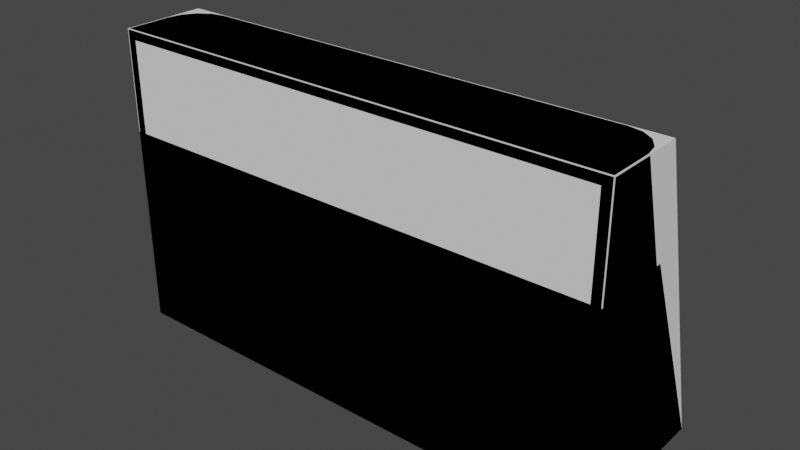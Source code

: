 # Source: windshield.blend  (saved by Blender 2.82.7; exported with 4.5.12 LTS)
import bpy
from mathutils import Matrix  # noqa: F401  (used for matrix-valued properties, if any)

bpy.ops.wm.read_factory_settings(use_empty=True)
scene = bpy.context.scene
scene.name = 'Scene'

# ---- collections
col_collection = bpy.data.collections.new('Collection'); scene.collection.children.link(col_collection)

# ---- world
world_world = bpy.data.worlds.new('World'); scene.world = world_world
world_world.use_nodes = True; world_world.node_tree.nodes.clear()
_N = world_world.node_tree.nodes; _L = world_world.node_tree.links
n0 = _N.new('ShaderNodeOutputWorld'); n0.name = 'World Output'; n0.location = (300, 300)
n1 = _N.new('ShaderNodeBackground'); n1.name = 'Background'; n1.location = (10, 300)
n1.inputs[0].default_value = (0.05088, 0.05088, 0.05088, 1.0)
_L.new(n1.outputs[0], n0.inputs[0])
n0.is_active_output = True
world_world.color = (0.05088, 0.05088, 0.05088)
world_world.use_sun_shadow = False
world_world.sun_shadow_jitter_overblur = 0.0

# ---- meshes
me_windshield_6x2x2_lod0 = bpy.data.meshes.new('windshield-6x2x2-lod0')
me_windshield_6x2x2_lod0.from_pydata([(-0.4, -0.4, 0.0), (-0.4, -0.4, 0.32), (-0.4, 0.4, 0.0), (4.373, 0.9839, 0.0), (0.4, -0.4, 0.0), (0.4, -0.4, 0.32), (0.4, 0.4, 0.0), (4.4, 0.85, 0.0), (0.4, 1.2, 0.0), (4.4, 0.4, 0.0), (4.184, 0.3734, 1.92), (4.05, 0.4, 1.92), (-0.4, -0.4, 1.92), (3.6, 1.2, 0.0), (3.6, 0.4, 0.0), (-0.05, 0.4, 1.92), (3.6, -0.4, 0.0), (4.4, -0.4, 0.32), (4.4, -0.4, 0.0), (-0.3734, 0.1839, 1.92), (0.4, -0.4, 1.92), (-0.4, 0.05, 1.92), (0.4, 0.4, 1.92), (3.6, 0.4, 1.92), (-0.1839, 0.3734, 1.92), (-0.2975, 0.2975, 1.92), (-0.05, 1.2, 0.0), (-0.1839, 1.173, 0.0), (-0.2975, 1.097, 0.0), (-0.3734, 0.9839, 0.0), (-0.4, 0.85, 0.0), (-0.4, 0.85, 0.32), (-0.3734, 0.9839, 0.32), (-0.2975, 1.097, 0.32), (-0.1839, 1.173, 0.32), (-0.05, 1.2, 0.32), (0.4, 1.2, 0.32), (0.4, 0.4, 0.32), (-0.4, 0.4, 0.32), (4.297, 1.097, 0.0), (4.184, 1.173, 0.0), (4.05, 1.2, 0.0), (4.05, 1.2, 0.32), (4.184, 1.173, 0.32), (4.297, 1.097, 0.32), (4.373, 0.9839, 0.32), (4.4, 0.85, 0.32), (4.4, 0.4, 0.32), (3.6, 1.2, 0.32), (4.297, 0.2975, 1.92), (4.373, 0.1839, 1.92), (4.4, 0.05, 1.92), (4.4, -0.4, 1.92), (3.6, -0.4, 1.92), (4.301, 0.7943, 0.32), (4.22, 1.02, 0.32), (4.11, 1.076, 0.32), (3.987, 1.089, 0.32), (3.6, -0.4, 0.32), (3.6, 0.4, 0.32), (3.6, 1.088, 0.32), (4.287, 0.9188, 0.32), (4.3, -0.4, 0.32), (4.3, 0.4, 0.32), (3.6, 0.3382, 1.82), (4.041, 0.3387, 1.82), (4.147, 0.3193, 1.82), (4.3, -0.4, 1.82), (4.3, 0.06466, 1.82), (4.3, 0.09092, 1.82), (4.281, 0.1924, 1.82), (4.228, 0.2671, 1.82), (-0.3, 0.4, 0.32), (0.4, 1.088, 0.32), (0.01269, 1.089, 0.32), (-0.1101, 1.076, 0.32), (-0.2204, 1.02, 0.32), (-0.3009, 0.7943, 0.32), (-0.2871, 0.9188, 0.32), (-0.3, -0.4, 0.32), (0.4, 0.3382, 1.82), (-0.04099, 0.3387, 1.82), (-0.1473, 0.3193, 1.82), (-0.3, -0.4, 1.82), (-0.3003, 0.06466, 1.82), (-0.3003, 0.09092, 1.82), (-0.2805, 0.1924, 1.82), (-0.228, 0.2671, 1.82), (0.4, -0.4, 1.82), (0.3997, 0.06466, 1.82), (3.6, -0.4, 1.82), (3.6, 0.06466, 1.82), (4.4, 0.85, 0.32), (4.373, 0.9839, 0.32), (4.297, 1.097, 0.32), (4.184, 1.173, 0.32), (-0.2975, 1.097, 0.32), (-0.3734, 0.9839, 0.32), (-0.1839, 1.173, 0.32), (-0.05, 1.2, 0.32), (-0.4, 0.85, 0.32), (0.4, 1.2, 0.32), (-0.4, 0.4, 0.32), (4.05, 1.2, 0.32), (4.4, 0.4, 0.32), (3.6, 1.2, 0.32)], [], [(0, 1, 102, 2), (37, 6, 14, 59), (6, 37, 5, 4), (5, 79, 0, 4), (2, 6, 4, 0), (7, 14, 3), (8, 101, 105, 13), (6, 8, 13, 14), (3, 14, 39), (14, 13, 41), (9, 104, 17, 18), (14, 7, 9), (1, 0, 79), (59, 14, 16, 58), (14, 9, 18, 16), (20, 21, 12), (22, 20, 53, 23), (20, 22, 15), (6, 2, 30), (6, 26, 8), (26, 6, 27), (27, 6, 28), (28, 6, 29), (30, 29, 6), (26, 99, 101, 8), (27, 98, 99, 26), (28, 96, 98, 27), (29, 97, 96, 28), (30, 100, 97, 29), (2, 102, 100, 30), (39, 14, 40), (41, 40, 14), (7, 92, 104, 9), (3, 93, 92, 7), (39, 94, 93, 3), (40, 95, 94, 39), (41, 103, 95, 40), (13, 105, 103, 41), (15, 24, 20), (24, 25, 20), (25, 19, 20), (21, 20, 19), (53, 11, 23), (53, 52, 51), (51, 50, 53), (50, 49, 53), (49, 10, 53), (11, 53, 10), (1, 12, 21, 38), (38, 21, 31), (32, 31, 21, 19), (33, 32, 19, 25), (34, 33, 25, 24), (35, 34, 24, 15), (36, 35, 15, 22), (23, 48, 36, 22), (48, 23, 11, 42), (47, 51, 52, 17), (47, 46, 51), (45, 50, 51, 46), (44, 49, 50, 45), (44, 43, 10, 49), (11, 10, 43, 42), (59, 58, 62, 63), (59, 63, 54), (59, 57, 60), (61, 55, 59), (56, 57, 59), (59, 55, 56), (59, 54, 61), (62, 67, 68, 63), (54, 63, 68, 69), (71, 66, 56, 55), (55, 61, 70, 71), (64, 60, 57, 65), (57, 56, 66, 65), (70, 61, 54, 69), (37, 72, 79, 5), (37, 77, 72), (37, 73, 74), (78, 37, 76), (75, 37, 74), (37, 75, 76), (37, 78, 77), (79, 72, 84, 83), (77, 85, 84, 72), (87, 76, 75, 82), (76, 87, 86, 78), (80, 81, 74, 73), (74, 81, 82, 75), (86, 85, 77, 78), (60, 64, 80, 73), (60, 73, 37, 59), (1, 79, 83, 12), (52, 67, 62, 17), (83, 84, 89, 88), (68, 67, 90, 91), (89, 91, 90, 88), (64, 91, 89, 80), (68, 91, 69), (70, 69, 91), (71, 70, 91), (66, 71, 91), (65, 66, 91), (64, 65, 91), (53, 90, 67, 52), (53, 20, 88, 90), (81, 80, 89), (81, 89, 82), (82, 89, 87), (87, 89, 86), (85, 86, 89), (85, 89, 84), (12, 83, 88, 20), (18, 17, 62), (18, 62, 58, 16)])
me_windshield_6x2x2_lod0.polygons.foreach_set('use_smooth', [1, 0, 0, 0, 0, 0, 1, 0, 0, 0, 1, 0, 0, 0, 0, 0, 0, 0, 0, 0, 0, 0, 0, 0, 1, 1, 1, 1, 1, 1, 0, 0, 1, 1, 1, 1, 1, 1, 0, 0, 0, 0, 0, 0, 0, 0, 0, 0, 1, 1, 1, 1, 1, 1, 1, 1, 1, 1, 1, 1, 1, 1, 1, 0, 0, 0, 0, 0, 0, 0, 0, 0, 0, 0, 0, 0, 0, 0, 0, 0, 0, 0, 0, 0, 0, 0, 0, 0, 0, 0, 0, 0, 0, 0, 0, 0, 0, 0, 0, 0, 0, 0, 0, 0, 0, 0, 0, 0, 0, 0, 0, 0, 0, 0, 0, 0])
_uv = me_windshield_6x2x2_lod0.uv_layers.new(name='UVMap')
_uv.uv.foreach_set('vector', [0.375, 0.0, 0.625, 0.0, 0.625, 0.25, 0.375, 0.25, 0.625, 0.5, 0.375, 0.5, 0.375, 0.5, 0.625, 0.5, 0.375, 0.5, 0.625, 0.5, 0.625, 0.75, 0.375, 0.75, 0.625, 0.75, 0.8438, 0.75, 0.375, 0.0, 0.375, 0.75, 0.125, 0.5, 0.375, 0.5, 0.375, 0.75, 0.125, 0.75, 0.0, 0.0, 0.375, 0.5, 0.0, 0.0, 0.375, 0.5, 0.625, 0.5, 0.625, 0.5, 0.375, 0.5, 0.375, 0.5, 0.375, 0.5, 0.375, 0.5, 0.375, 0.5, 0.0, 0.0, 0.375, 0.5, 0.0, 0.0, 0.375, 0.5, 0.125, 0.5, 0.0, 0.0, 0.375, 0.5, 0.625, 0.5, 0.625, 0.5, 0.375, 0.5, 0.375, 0.5, 0.0, 0.0, 0.375, 0.5, 0.625, 0.0, 0.375, 0.0, 0.625, 0.0, 0.625, 0.5, 0.375, 0.5, 0.375, 0.5, 0.625, 0.5, 0.375, 0.5, 0.375, 0.5, 0.375, 0.5, 0.375, 0.5, 0.375, 0.5, 0.0, 0.0, 0.125, 0.5, 0.625, 0.5, 0.625, 0.5, 0.625, 0.5, 0.625, 0.5, 0.375, 0.5, 0.375, 0.5, 0.0, 0.0, 0.375, 0.5, 0.125, 0.5, 0.0, 0.0, 0.375, 0.5, 0.0, 0.0, 0.375, 0.5, 0.0, 0.0, 0.375, 0.5, 0.0, 0.0, 0.0, 0.0, 0.375, 0.5, 0.0, 0.0, 0.0, 0.0, 0.375, 0.5, 0.0, 0.0, 0.0, 0.0, 0.0, 0.0, 0.375, 0.5, 0.0, 0.0, 0.0, 0.0, 0.375, 0.5, 0.375, 0.5, 0.0, 0.0, 0.0, 0.0, 0.0, 0.0, 0.0, 0.0, 0.0, 0.0, 0.0, 0.0, 0.0, 0.0, 0.0, 0.0, 0.0, 0.0, 0.0, 0.0, 0.0, 0.0, 0.0, 0.0, 0.0, 0.0, 0.0, 0.0, 0.0, 0.0, 0.0, 0.0, 0.125, 0.5, 0.125, 0.5, 0.0, 0.0, 0.0, 0.0, 0.0, 0.0, 0.375, 0.5, 0.0, 0.0, 0.0, 0.0, 0.0, 0.0, 0.375, 0.5, 0.0, 0.0, 0.0, 0.0, 0.375, 0.5, 0.375, 0.5, 0.0, 0.0, 0.0, 0.0, 0.0, 0.0, 0.0, 0.0, 0.0, 0.0, 0.0, 0.0, 0.0, 0.0, 0.0, 0.0, 0.0, 0.0, 0.0, 0.0, 0.0, 0.0, 0.0, 0.0, 0.0, 0.0, 0.0, 0.0, 0.0, 0.0, 0.0, 0.0, 0.125, 0.5, 0.125, 0.5, 0.0, 0.0, 0.0, 0.0, 0.0, 0.0, 0.0, 0.0, 0.375, 0.5, 0.0, 0.0, 0.0, 0.0, 0.375, 0.5, 0.0, 0.0, 0.0, 0.0, 0.375, 0.5, 0.0, 0.0, 0.375, 0.5, 0.0, 0.0, 0.375, 0.5, 0.0, 0.0, 0.125, 0.5, 0.375, 0.5, 0.375, 0.5, 0.0, 0.0, 0.0, 0.0, 0.0, 0.0, 0.375, 0.5, 0.0, 0.0, 0.0, 0.0, 0.375, 0.5, 0.0, 0.0, 0.0, 0.0, 0.375, 0.5, 0.0, 0.0, 0.375, 0.5, 0.0, 0.0, 0.625, 0.0, 0.125, 0.5, 0.0, 0.0, 0.625, 0.25, 0.625, 0.25, 0.0, 0.0, 0.0, 0.0, 0.0, 0.0, 0.0, 0.0, 0.0, 0.0, 0.0, 0.0, 0.0, 0.0, 0.0, 0.0, 0.0, 0.0, 0.0, 0.0, 0.0, 0.0, 0.0, 0.0, 0.0, 0.0, 0.0, 0.0, 0.0, 0.0, 0.0, 0.0, 0.0, 0.0, 0.0, 0.0, 0.375, 0.5, 0.0, 0.0, 0.0, 0.0, 0.375, 0.5, 0.625, 0.5, 0.625, 0.5, 0.625, 0.5, 0.625, 0.5, 0.125, 0.5, 0.125, 0.5, 0.0, 0.0, 0.0, 0.0, 0.625, 0.5, 0.0, 0.0, 0.375, 0.5, 0.625, 0.5, 0.625, 0.5, 0.0, 0.0, 0.0, 0.0, 0.0, 0.0, 0.0, 0.0, 0.0, 0.0, 0.0, 0.0, 0.0, 0.0, 0.0, 0.0, 0.0, 0.0, 0.0, 0.0, 0.0, 0.0, 0.0, 0.0, 0.0, 0.0, 0.0, 0.0, 0.0, 0.0, 0.0, 0.0, 0.0, 0.0, 0.0, 0.0, 0.625, 0.5, 0.625, 0.75, 0.8438, 0.75, 0.8438, 0.5, 0.375, 0.5, 0.1562, 0.5, 0.04645, 0.06193, 0.375, 0.5, 0.05224, 0.06965, 0.375, 0.5, 0.0, 0.0, 0.0, 0.0, 0.375, 0.5, 0.0, 0.0, 0.0, 0.0, 0.375, 0.5, 0.375, 0.5, 0.0, 0.0, 0.0, 0.0, 0.375, 0.5, 0.04645, 0.06193, 0.0, 0.0, 0.625, 0.0, 0.1562, 0.4688, 0.03779, 0.01512, 0.625, 0.25, 0.0, 0.0, 0.625, 0.25, 0.03779, 0.01512, 0.0, 0.0, 0.0, 0.0, 0.0, 0.0, 0.0, 0.0, 0.0, 0.0, 0.0, 0.0, 0.0, 0.0, 0.0, 0.0, 0.0, 0.0, 0.625, 0.5, 0.625, 0.5, 0.0, 0.0, 0.0, 0.0, 0.0, 0.0, 0.0, 0.0, 0.0, 0.0, 0.0, 0.0, 0.0, 0.0, 0.0, 0.0, 0.0, 0.0, 0.0, 0.0, 0.625, 0.5, 0.8438, 0.5, 0.8438, 0.75, 0.625, 0.75, 0.375, 0.5, 0.04645, 0.06193, 0.1562, 0.5, 0.375, 0.5, 0.375, 0.5, 0.05224, 0.06965, 0.0, 0.0, 0.375, 0.5, 0.0, 0.0, 0.0, 0.0, 0.375, 0.5, 0.0, 0.0, 0.375, 0.5, 0.0, 0.0, 0.0, 0.0, 0.375, 0.5, 0.0, 0.0, 0.04645, 0.06193, 0.625, 0.0, 0.625, 0.25, 0.03779, 0.01512, 0.1562, 0.4688, 0.0, 0.0, 0.0, 0.0, 0.03779, 0.01512, 0.625, 0.25, 0.0, 0.0, 0.0, 0.0, 0.0, 0.0, 0.0, 0.0, 0.0, 0.0, 0.0, 0.0, 0.0, 0.0, 0.0, 0.0, 0.625, 0.5, 0.0, 0.0, 0.0, 0.0, 0.625, 0.5, 0.0, 0.0, 0.0, 0.0, 0.0, 0.0, 0.0, 0.0, 0.0, 0.0, 0.0, 0.0, 0.0, 0.0, 0.0, 0.0, 0.625, 0.5, 0.625, 0.5, 0.625, 0.5, 0.625, 0.5, 0.625, 0.5, 0.625, 0.5, 0.375, 0.5, 0.375, 0.5, 0.625, 0.0, 0.625, 0.0, 0.1562, 0.4688, 0.125, 0.5, 0.375, 0.5, 0.1562, 0.4688, 0.625, 0.0, 0.625, 0.5, 0.1562, 0.4688, 0.03779, 0.01512, 0.03779, 0.01512, 0.1562, 0.4688, 0.03779, 0.01512, 0.1562, 0.4688, 0.1562, 0.4688, 0.03779, 0.01512, 0.03779, 0.01512, 0.03779, 0.01512, 0.1562, 0.4688, 0.1562, 0.4688, 0.625, 0.5, 0.03779, 0.01512, 0.03779, 0.01512, 0.625, 0.5, 0.03779, 0.01512, 0.03779, 0.01512, 0.0, 0.0, 0.0, 0.0, 0.0, 0.0, 0.03779, 0.01512, 0.0, 0.0, 0.0, 0.0, 0.03779, 0.01512, 0.0, 0.0, 0.0, 0.0, 0.03779, 0.01512, 0.0, 0.0, 0.0, 0.0, 0.03779, 0.01512, 0.625, 0.5, 0.0, 0.0, 0.03779, 0.01512, 0.375, 0.5, 0.1562, 0.4688, 0.1562, 0.4688, 0.375, 0.5, 0.375, 0.5, 0.625, 0.5, 0.1562, 0.4688, 0.1562, 0.4688, 0.0, 0.0, 0.625, 0.5, 0.03779, 0.01512, 0.0, 0.0, 0.03779, 0.01512, 0.0, 0.0, 0.0, 0.0, 0.03779, 0.01512, 0.0, 0.0, 0.0, 0.0, 0.03779, 0.01512, 0.0, 0.0, 0.0, 0.0, 0.0, 0.0, 0.03779, 0.01512, 0.0, 0.0, 0.03779, 0.01512, 0.03779, 0.01512, 0.125, 0.5, 0.1562, 0.4688, 0.1562, 0.4688, 0.625, 0.5, 0.375, 0.5, 0.625, 0.5, 0.625, 0.0, 0.375, 0.5, 0.8438, 0.75, 0.625, 0.5, 0.375, 0.5])
me_windshield_6x2x2_lod0.use_remesh_preserve_volume = False
me_windshield_6x2x2_lod0.use_remesh_preserve_attributes = False
me_windshield_6x2x2_lod0.use_mirror_vertex_groups = False
me_windshield_6x2x2_lod0.update()
me_windshield_6x3x2_lod0 = bpy.data.meshes.new('windshield-6x3x2-lod0')
me_windshield_6x3x2_lod0.from_pydata([(-0.4, -0.4, 0.0), (-0.4, -0.4, 0.32), (-0.4, 0.4, 0.0), (4.373, 0.9839, 0.0), (0.4, -0.4, 0.0), (0.4, -0.4, 0.32), (0.4, 0.4, 0.0), (4.4, 0.85, 0.0), (0.4, 1.2, 0.0), (4.4, 0.4, 0.0), (4.184, 0.3734, 2.88), (4.05, 0.4, 2.88), (-0.4, -0.4, 2.88), (3.6, 1.2, 0.0), (3.6, 0.4, 0.0), (-0.05, 0.4, 2.88), (3.6, -0.4, 0.0), (4.4, -0.4, 0.32), (4.4, -0.4, 0.0), (-0.3734, 0.1839, 2.88), (0.4, -0.4, 2.88), (-0.4, 0.05, 2.88), (0.4, 0.4, 2.88), (3.6, 0.4, 2.88), (-0.1839, 0.3734, 2.88), (-0.2975, 0.2975, 2.88), (-0.05, 1.2, 0.0), (-0.1839, 1.173, 0.0), (-0.2975, 1.097, 0.0), (-0.3734, 0.9839, 0.0), (-0.4, 0.85, 0.0), (-0.4, 0.85, 0.32), (-0.3734, 0.9839, 0.32), (-0.2975, 1.097, 0.32), (-0.1839, 1.173, 0.32), (-0.05, 1.2, 0.32), (0.4, 1.2, 0.32), (0.4, 0.4, 0.32), (-0.4, 0.4, 0.32), (4.297, 1.097, 0.0), (4.184, 1.173, 0.0), (4.05, 1.2, 0.0), (4.05, 1.2, 0.32), (4.184, 1.173, 0.32), (4.297, 1.097, 0.32), (4.373, 0.9839, 0.32), (4.4, 0.85, 0.32), (4.4, 0.4, 0.32), (3.6, 1.2, 0.32), (4.297, 0.2975, 2.88), (4.373, 0.1839, 2.88), (4.4, 0.05, 2.88), (4.4, -0.4, 2.88), (3.6, -0.4, 2.88), (4.301, 0.7943, 0.32), (4.22, 1.02, 0.32), (4.11, 1.076, 0.32), (3.987, 1.089, 0.32), (3.6, -0.4, 0.32), (3.6, 0.4, 0.32), (3.6, 1.088, 0.32), (4.287, 0.9188, 0.32), (4.3, -0.4, 0.32), (4.3, 0.4, 0.32), (3.6, 0.3382, 2.78), (4.041, 0.3387, 2.78), (4.147, 0.3193, 2.78), (4.3, -0.4, 2.78), (4.3, 0.06466, 2.78), (4.3, 0.09092, 2.78), (4.281, 0.1924, 2.78), (4.228, 0.2671, 2.78), (-0.3, 0.4, 0.32), (0.4, 1.088, 0.32), (0.01269, 1.089, 0.32), (-0.1101, 1.076, 0.32), (-0.2204, 1.02, 0.32), (-0.3009, 0.7943, 0.32), (-0.2871, 0.9188, 0.32), (-0.3, -0.4, 0.32), (0.4, 0.3382, 2.78), (-0.04099, 0.3387, 2.78), (-0.1473, 0.3193, 2.78), (-0.3, -0.4, 2.78), (-0.3003, 0.06466, 2.78), (-0.3003, 0.09092, 2.78), (-0.2805, 0.1924, 2.78), (-0.228, 0.2671, 2.78), (0.4, -0.4, 2.78), (3.6, -0.4, 2.78)], [], [(0, 1, 38, 2), (37, 6, 14, 59), (6, 37, 5, 4), (5, 79, 0, 4), (2, 6, 4, 0), (7, 14, 3), (8, 36, 48, 13), (6, 8, 13, 14), (3, 14, 39), (14, 13, 41), (9, 47, 17, 18), (14, 7, 9), (1, 0, 79), (59, 14, 16, 58), (14, 9, 18, 16), (20, 21, 12), (22, 20, 53, 23), (20, 22, 15), (6, 2, 30), (6, 26, 8), (26, 6, 27), (27, 6, 28), (28, 6, 29), (30, 29, 6), (26, 35, 36, 8), (27, 34, 35, 26), (28, 33, 34, 27), (29, 32, 33, 28), (30, 31, 32, 29), (2, 38, 31, 30), (39, 14, 40), (41, 40, 14), (7, 46, 47, 9), (3, 45, 46, 7), (39, 44, 45, 3), (40, 43, 44, 39), (41, 42, 43, 40), (13, 48, 42, 41), (15, 24, 20), (24, 25, 20), (25, 19, 20), (21, 20, 19), (53, 11, 23), (53, 52, 51), (51, 50, 53), (50, 49, 53), (49, 10, 53), (11, 53, 10), (1, 12, 21, 38), (38, 21, 31), (32, 31, 21, 19), (33, 32, 19, 25), (34, 33, 25, 24), (35, 34, 24, 15), (36, 35, 15, 22), (23, 48, 36, 22), (48, 23, 11, 42), (47, 51, 52, 17), (47, 46, 51), (45, 50, 51, 46), (44, 49, 50, 45), (44, 43, 10, 49), (11, 10, 43, 42), (59, 58, 62, 63), (59, 63, 54), (59, 57, 60), (61, 55, 59), (56, 57, 59), (59, 55, 56), (59, 54, 61), (62, 67, 68, 63), (54, 63, 68, 69), (71, 66, 56, 55), (55, 61, 70, 71), (64, 60, 57, 65), (57, 56, 66, 65), (70, 61, 54, 69), (37, 72, 79, 5), (37, 77, 72), (37, 73, 74), (78, 37, 76), (75, 37, 74), (37, 75, 76), (37, 78, 77), (79, 72, 84, 83), (77, 85, 84, 72), (87, 76, 75, 82), (76, 87, 86, 78), (80, 81, 74, 73), (74, 81, 82, 75), (86, 85, 77, 78), (60, 64, 80, 73), (60, 73, 37, 59), (1, 79, 83, 12), (52, 67, 62, 17), (83, 84, 88), (68, 67, 89), (64, 89, 88, 80), (68, 89, 69), (70, 69, 89), (71, 70, 89), (66, 71, 89), (65, 66, 89), (64, 65, 89), (53, 89, 67, 52), (53, 20, 88, 89), (81, 80, 88), (81, 88, 82), (82, 88, 87), (87, 88, 86), (85, 86, 88), (85, 88, 84), (12, 83, 88, 20), (18, 17, 62), (18, 62, 58, 16)])
_uv = me_windshield_6x3x2_lod0.uv_layers.new(name='UVMap')
_uv.uv.foreach_set('vector', [0.375, 0.0, 0.625, 0.0, 0.625, 0.25, 0.375, 0.25, 0.625, 0.5, 0.375, 0.5, 0.375, 0.5, 0.625, 0.5, 0.375, 0.5, 0.625, 0.5, 0.625, 0.75, 0.375, 0.75, 0.625, 0.75, 0.8438, 0.75, 0.375, 0.0, 0.375, 0.75, 0.125, 0.5, 0.375, 0.5, 0.375, 0.75, 0.125, 0.75, 0.0, 0.0, 0.375, 0.5, 0.0, 0.0, 0.375, 0.5, 0.625, 0.5, 0.625, 0.5, 0.375, 0.5, 0.375, 0.5, 0.375, 0.5, 0.375, 0.5, 0.375, 0.5, 0.0, 0.0, 0.375, 0.5, 0.0, 0.0, 0.375, 0.5, 0.125, 0.5, 0.0, 0.0, 0.375, 0.5, 0.625, 0.5, 0.625, 0.5, 0.375, 0.5, 0.375, 0.5, 0.0, 0.0, 0.375, 0.5, 0.625, 0.0, 0.375, 0.0, 0.625, 0.0, 0.625, 0.5, 0.375, 0.5, 0.375, 0.5, 0.625, 0.5, 0.375, 0.5, 0.375, 0.5, 0.375, 0.5, 0.375, 0.5, 0.375, 0.5, 0.0, 0.0, 0.125, 0.5, 0.625, 0.5, 0.625, 0.5, 0.625, 0.5, 0.625, 0.5, 0.375, 0.5, 0.375, 0.5, 0.0, 0.0, 0.375, 0.5, 0.125, 0.5, 0.0, 0.0, 0.375, 0.5, 0.0, 0.0, 0.375, 0.5, 0.0, 0.0, 0.375, 0.5, 0.0, 0.0, 0.0, 0.0, 0.375, 0.5, 0.0, 0.0, 0.0, 0.0, 0.375, 0.5, 0.0, 0.0, 0.0, 0.0, 0.0, 0.0, 0.375, 0.5, 0.0, 0.0, 0.0, 0.0, 0.375, 0.5, 0.375, 0.5, 0.0, 0.0, 0.0, 0.0, 0.0, 0.0, 0.0, 0.0, 0.0, 0.0, 0.0, 0.0, 0.0, 0.0, 0.0, 0.0, 0.0, 0.0, 0.0, 0.0, 0.0, 0.0, 0.0, 0.0, 0.0, 0.0, 0.0, 0.0, 0.0, 0.0, 0.0, 0.0, 0.125, 0.5, 0.125, 0.5, 0.0, 0.0, 0.0, 0.0, 0.0, 0.0, 0.375, 0.5, 0.0, 0.0, 0.0, 0.0, 0.0, 0.0, 0.375, 0.5, 0.0, 0.0, 0.0, 0.0, 0.375, 0.5, 0.375, 0.5, 0.0, 0.0, 0.0, 0.0, 0.0, 0.0, 0.0, 0.0, 0.0, 0.0, 0.0, 0.0, 0.0, 0.0, 0.0, 0.0, 0.0, 0.0, 0.0, 0.0, 0.0, 0.0, 0.0, 0.0, 0.0, 0.0, 0.0, 0.0, 0.0, 0.0, 0.0, 0.0, 0.125, 0.5, 0.125, 0.5, 0.0, 0.0, 0.0, 0.0, 0.0, 0.0, 0.0, 0.0, 0.375, 0.5, 0.0, 0.0, 0.0, 0.0, 0.375, 0.5, 0.0, 0.0, 0.0, 0.0, 0.375, 0.5, 0.0, 0.0, 0.375, 0.5, 0.0, 0.0, 0.375, 0.5, 0.0, 0.0, 0.125, 0.5, 0.375, 0.5, 0.375, 0.5, 0.0, 0.0, 0.0, 0.0, 0.0, 0.0, 0.375, 0.5, 0.0, 0.0, 0.0, 0.0, 0.375, 0.5, 0.0, 0.0, 0.0, 0.0, 0.375, 0.5, 0.0, 0.0, 0.375, 0.5, 0.0, 0.0, 0.625, 0.0, 0.125, 0.5, 0.0, 0.0, 0.625, 0.25, 0.625, 0.25, 0.0, 0.0, 0.0, 0.0, 0.0, 0.0, 0.0, 0.0, 0.0, 0.0, 0.0, 0.0, 0.0, 0.0, 0.0, 0.0, 0.0, 0.0, 0.0, 0.0, 0.0, 0.0, 0.0, 0.0, 0.0, 0.0, 0.0, 0.0, 0.0, 0.0, 0.0, 0.0, 0.0, 0.0, 0.0, 0.0, 0.375, 0.5, 0.0, 0.0, 0.0, 0.0, 0.375, 0.5, 0.625, 0.5, 0.625, 0.5, 0.625, 0.5, 0.625, 0.5, 0.125, 0.5, 0.125, 0.5, 0.0, 0.0, 0.0, 0.0, 0.625, 0.5, 0.0, 0.0, 0.375, 0.5, 0.625, 0.5, 0.625, 0.5, 0.0, 0.0, 0.0, 0.0, 0.0, 0.0, 0.0, 0.0, 0.0, 0.0, 0.0, 0.0, 0.0, 0.0, 0.0, 0.0, 0.0, 0.0, 0.0, 0.0, 0.0, 0.0, 0.0, 0.0, 0.0, 0.0, 0.0, 0.0, 0.0, 0.0, 0.0, 0.0, 0.0, 0.0, 0.0, 0.0, 0.625, 0.5, 0.625, 0.75, 0.8438, 0.75, 0.8438, 0.5, 0.375, 0.5, 0.1562, 0.5, 0.04645, 0.06193, 0.375, 0.5, 0.05224, 0.06965, 0.375, 0.5, 0.0, 0.0, 0.0, 0.0, 0.375, 0.5, 0.0, 0.0, 0.0, 0.0, 0.375, 0.5, 0.375, 0.5, 0.0, 0.0, 0.0, 0.0, 0.375, 0.5, 0.04645, 0.06193, 0.0, 0.0, 0.625, 0.0, 0.1562, 0.4688, 0.03779, 0.01512, 0.625, 0.25, 0.0, 0.0, 0.625, 0.25, 0.03779, 0.01512, 0.0, 0.0, 0.0, 0.0, 0.0, 0.0, 0.0, 0.0, 0.0, 0.0, 0.0, 0.0, 0.0, 0.0, 0.0, 0.0, 0.0, 0.0, 0.625, 0.5, 0.625, 0.5, 0.0, 0.0, 0.0, 0.0, 0.0, 0.0, 0.0, 0.0, 0.0, 0.0, 0.0, 0.0, 0.0, 0.0, 0.0, 0.0, 0.0, 0.0, 0.0, 0.0, 0.625, 0.5, 0.8438, 0.5, 0.8438, 0.75, 0.625, 0.75, 0.375, 0.5, 0.04645, 0.06193, 0.1562, 0.5, 0.375, 0.5, 0.375, 0.5, 0.05224, 0.06965, 0.0, 0.0, 0.375, 0.5, 0.0, 0.0, 0.0, 0.0, 0.375, 0.5, 0.0, 0.0, 0.375, 0.5, 0.0, 0.0, 0.0, 0.0, 0.375, 0.5, 0.0, 0.0, 0.04645, 0.06193, 0.625, 0.0, 0.625, 0.25, 0.03779, 0.01512, 0.1562, 0.4688, 0.0, 0.0, 0.0, 0.0, 0.03779, 0.01512, 0.625, 0.25, 0.0, 0.0, 0.0, 0.0, 0.0, 0.0, 0.0, 0.0, 0.0, 0.0, 0.0, 0.0, 0.0, 0.0, 0.0, 0.0, 0.625, 0.5, 0.0, 0.0, 0.0, 0.0, 0.625, 0.5, 0.0, 0.0, 0.0, 0.0, 0.0, 0.0, 0.0, 0.0, 0.0, 0.0, 0.0, 0.0, 0.0, 0.0, 0.0, 0.0, 0.625, 0.5, 0.625, 0.5, 0.625, 0.5, 0.625, 0.5, 0.625, 0.5, 0.625, 0.5, 0.375, 0.5, 0.375, 0.5, 0.625, 0.0, 0.625, 0.0, 0.1562, 0.4688, 0.125, 0.5, 0.375, 0.5, 0.1562, 0.4688, 0.625, 0.0, 0.625, 0.5, 0.1562, 0.4688, 0.03779, 0.01512, 0.1562, 0.4688, 0.03779, 0.01512, 0.1562, 0.4688, 0.03779, 0.01512, 0.625, 0.5, 0.03779, 0.01512, 0.03779, 0.01512, 0.625, 0.5, 0.03779, 0.01512, 0.03779, 0.01512, 0.0, 0.0, 0.0, 0.0, 0.0, 0.0, 0.03779, 0.01512, 0.0, 0.0, 0.0, 0.0, 0.03779, 0.01512, 0.0, 0.0, 0.0, 0.0, 0.03779, 0.01512, 0.0, 0.0, 0.0, 0.0, 0.03779, 0.01512, 0.625, 0.5, 0.0, 0.0, 0.03779, 0.01512, 0.375, 0.5, 0.1562, 0.4688, 0.1562, 0.4688, 0.375, 0.5, 0.375, 0.5, 0.625, 0.5, 0.1562, 0.4688, 0.1562, 0.4688, 0.0, 0.0, 0.625, 0.5, 0.03779, 0.01512, 0.0, 0.0, 0.03779, 0.01512, 0.0, 0.0, 0.0, 0.0, 0.03779, 0.01512, 0.0, 0.0, 0.0, 0.0, 0.03779, 0.01512, 0.0, 0.0, 0.0, 0.0, 0.0, 0.0, 0.03779, 0.01512, 0.0, 0.0, 0.03779, 0.01512, 0.03779, 0.01512, 0.125, 0.5, 0.1562, 0.4688, 0.1562, 0.4688, 0.625, 0.5, 0.375, 0.5, 0.625, 0.5, 0.625, 0.0, 0.375, 0.5, 0.8438, 0.75, 0.625, 0.5, 0.375, 0.5])
me_windshield_6x3x2_lod0.use_remesh_preserve_volume = False
me_windshield_6x3x2_lod0.use_remesh_preserve_attributes = False
me_windshield_6x3x2_lod0.use_mirror_vertex_groups = False
me_windshield_6x3x2_lod0.update()
me_windshield_6x2x2_lod1 = bpy.data.meshes.new('windshield-6x2x2-lod1')
me_windshield_6x2x2_lod1.from_pydata([(-0.4, -0.4, 0.0), (-0.4, -0.4, 1.92), (4.4, -0.4, 0.0), (4.4, -0.4, 1.92), (-0.4, 1.2, 0.0), (-0.4, 0.4, 1.92), (4.4, 0.4, 1.92), (4.4, 1.2, 0.0)], [], [(1, 0, 2, 3), (5, 6, 7, 4), (1, 3, 6, 5), (3, 2, 7, 6), (2, 0, 4, 7), (0, 1, 5, 4)])
_uv = me_windshield_6x2x2_lod1.uv_layers.new(name='UVMap')
_uv.uv.foreach_set('vector', [0.0, 0.0, 0.0, 0.0, 0.0, 0.0, 0.0, 0.0, 0.0, 0.0, 0.0, 0.0, 0.0, 0.0, 0.0, 0.0, 0.0, 0.0, 0.0, 0.0, 0.0, 0.0, 0.0, 0.0, 0.0, 0.0, 0.0, 0.0, 0.0, 0.0, 0.0, 0.0, 0.0, 0.0, 0.0, 0.0, 0.0, 0.0, 0.0, 0.0, 0.0, 0.0, 0.0, 0.0, 0.0, 0.0, 0.0, 0.0])
me_windshield_6x2x2_lod1.use_remesh_preserve_volume = False
me_windshield_6x2x2_lod1.use_remesh_preserve_attributes = False
me_windshield_6x2x2_lod1.use_mirror_vertex_groups = False
me_windshield_6x2x2_lod1.update()
me_windshield_6x3x2_lod1 = bpy.data.meshes.new('windshield-6x3x2-lod1')
me_windshield_6x3x2_lod1.from_pydata([(-0.4, -0.4, 0.0), (-0.4, -0.4, 2.88), (4.4, -0.4, 0.0), (4.4, -0.4, 2.88), (-0.4, 1.2, 0.0), (-0.4, 0.4, 2.88), (4.4, 0.4, 2.88), (4.4, 1.2, 0.0)], [], [(1, 0, 2, 3), (5, 6, 7, 4), (1, 3, 6, 5), (3, 2, 7, 6), (2, 0, 4, 7), (0, 1, 5, 4)])
_uv = me_windshield_6x3x2_lod1.uv_layers.new(name='UVMap')
_uv.uv.foreach_set('vector', [0.0, 0.0, 0.0, 0.0, 0.0, 0.0, 0.0, 0.0, 0.0, 0.0, 0.0, 0.0, 0.0, 0.0, 0.0, 0.0, 0.0, 0.0, 0.0, 0.0, 0.0, 0.0, 0.0, 0.0, 0.0, 0.0, 0.0, 0.0, 0.0, 0.0, 0.0, 0.0, 0.0, 0.0, 0.0, 0.0, 0.0, 0.0, 0.0, 0.0, 0.0, 0.0, 0.0, 0.0, 0.0, 0.0, 0.0, 0.0])
me_windshield_6x3x2_lod1.use_remesh_preserve_volume = False
me_windshield_6x3x2_lod1.use_remesh_preserve_attributes = False
me_windshield_6x3x2_lod1.use_mirror_vertex_groups = False
me_windshield_6x3x2_lod1.update()

# ---- objects
ob_windshield_6x2x2_lod0 = bpy.data.objects.new('windshield-6x2x2-lod0', me_windshield_6x2x2_lod0)
ob_windshield_6x3x2_lod0 = bpy.data.objects.new('windshield-6x3x2-lod0', me_windshield_6x3x2_lod0)
ob_windshield_6x2x2_lod1 = bpy.data.objects.new('windshield-6x2x2-lod1', me_windshield_6x2x2_lod1)
ob_windshield_6x3x2_lod1 = bpy.data.objects.new('windshield-6x3x2-lod1', me_windshield_6x3x2_lod1)

# ---- transforms, parenting, visibility, modifiers, constraints
ob_windshield_6x2x2_lod0.location = (0.0, 0.0, 0.0)
ob_windshield_6x2x2_lod0.lineart.crease_threshold = 0.0
_m = ob_windshield_6x2x2_lod0.modifiers.new('Bevel', 'BEVEL')
_m.width = 0.01
_m.width_pct = 0.01
_m.angle_limit = 0.5253
ob_windshield_6x3x2_lod0.location = (0.0, 0.0, 0.0)
ob_windshield_6x3x2_lod0.lineart.crease_threshold = 0.0
_m = ob_windshield_6x3x2_lod0.modifiers.new('Bevel', 'BEVEL')
_m.width = 0.01
_m.width_pct = 0.01
ob_windshield_6x2x2_lod1.location = (0.0, 0.0, 0.0)
ob_windshield_6x2x2_lod1.lineart.crease_threshold = 0.0
ob_windshield_6x3x2_lod1.location = (0.0, 0.0, 0.0)
ob_windshield_6x3x2_lod1.lineart.crease_threshold = 0.0

# ---- collection membership
col_collection.objects.link(ob_windshield_6x2x2_lod0)
col_collection.objects.link(ob_windshield_6x3x2_lod0)
col_collection.objects.link(ob_windshield_6x2x2_lod1)
col_collection.objects.link(ob_windshield_6x3x2_lod1)

# ---- scene / render settings (as saved in the file)
scene.frame_start = 1; scene.frame_end = 250; scene.frame_set(1)
scene.render.engine = 'BLENDER_EEVEE_NEXT'
scene.cycles.use_denoising = False
scene.cycles.samples = 128
scene.cycles.sampling_pattern = 'TABULATED_SOBOL'
scene.cycles.use_adaptive_sampling = False
scene.cycles.use_light_tree = False
scene.view_settings.view_transform = 'Filmic'
bpy.context.view_layer.update()

# ---- added for rendering (the .blend has no active camera and no usable light): camera, sun
cam_auto = bpy.data.cameras.new('AutoCamera')
cam_auto.lens = 50.0
cam_auto.sensor_width = 36.0
cam_auto.clip_end = 1000.0
ob_auto_camera = bpy.data.objects.new('AutoCamera', cam_auto)
scene.collection.objects.link(ob_auto_camera)
ob_auto_camera.location = (7.38656, -6.06387, 5.74924)
ob_auto_camera.rotation_euler = (1.09748, -7.21219e-08, 0.694738)
scene.camera = ob_auto_camera
light_auto_sun = bpy.data.lights.new('AutoSun', 'SUN')
light_auto_sun.energy = 3.0
light_auto_sun.angle = 0.0523599
ob_auto_sun = bpy.data.objects.new('AutoSun', light_auto_sun)
scene.collection.objects.link(ob_auto_sun)
ob_auto_sun.rotation_euler = (0.872665, 0.174533, 0.523599)
bpy.context.view_layer.update()
